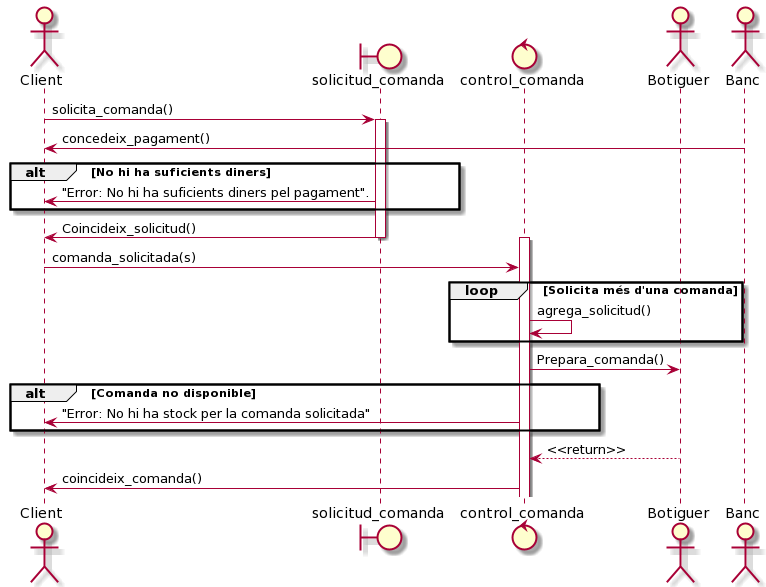

The diagram above was rendered by PlantUML. Its source (embedded in the PNG):
@startuml
actor Client 
boundary solicitud_comanda  
control control_comanda 
actor Botiguer
actor Banc
Client -> solicitud_comanda : solicita_comanda()
activate solicitud_comanda

Banc -> Client: concedeix_pagament()
alt No hi ha suficients diners
   solicitud_comanda -> Client : "Error: No hi ha suficients diners pel pagament".
end
solicitud_comanda -> Client : Coincideix_solicitud()
deactivate solicitud_comanda
activate control_comanda
Client -> control_comanda: comanda_solicitada(s)
loop Solicita més d'una comanda
   control_comanda -> control_comanda: agrega_solicitud()
end
control_comanda -> Botiguer: Prepara_comanda()
alt Comanda no disponible
    control_comanda -> Client: "Error: No hi ha stock per la comanda solicitada"
end
Botiguer --> control_comanda: <<return>>
control_comanda -> Client: coincideix_comanda()
@enduml